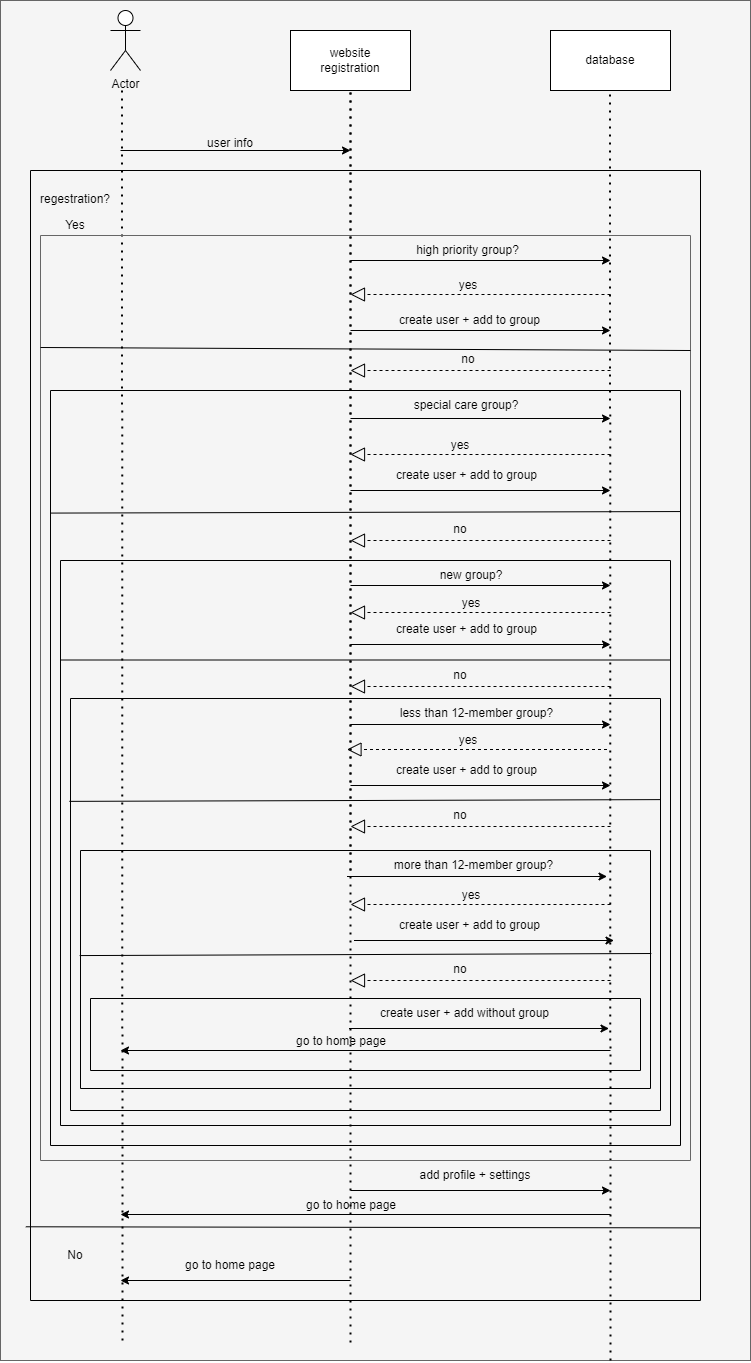

The diagram above was exported from draw.io. Its source (the exported page's mxGraphModel, read from the mxfile embedded in the PNG):
<mxGraphModel dx="868" dy="450" grid="1" gridSize="10" guides="1" tooltips="1" connect="1" arrows="1" fold="1" page="1" pageScale="1" pageWidth="850" pageHeight="1100" math="0" shadow="0">
  <root>
    <mxCell id="minni4Ob82SclRrBY170-0" />
    <mxCell id="minni4Ob82SclRrBY170-1" parent="minni4Ob82SclRrBY170-0" />
    <mxCell id="WRZcRd2eIKa8nQf0FcbL-63" value="" style="rounded=0;whiteSpace=wrap;html=1;fillColor=#f5f5f5;fontColor=#333333;strokeColor=#666666;" vertex="1" parent="minni4Ob82SclRrBY170-1">
      <mxGeometry x="40" y="10" width="750" height="1360" as="geometry" />
    </mxCell>
    <mxCell id="minni4Ob82SclRrBY170-2" value="" style="rounded=0;whiteSpace=wrap;html=1;" vertex="1" parent="minni4Ob82SclRrBY170-1">
      <mxGeometry x="330" y="40" width="120" height="60" as="geometry" />
    </mxCell>
    <mxCell id="minni4Ob82SclRrBY170-3" value="Actor" style="shape=umlActor;verticalLabelPosition=bottom;verticalAlign=top;html=1;outlineConnect=0;" vertex="1" parent="minni4Ob82SclRrBY170-1">
      <mxGeometry x="150" y="20" width="30" height="60" as="geometry" />
    </mxCell>
    <mxCell id="minni4Ob82SclRrBY170-4" value="" style="rounded=0;whiteSpace=wrap;html=1;" vertex="1" parent="minni4Ob82SclRrBY170-1">
      <mxGeometry x="590" y="40" width="120" height="60" as="geometry" />
    </mxCell>
    <mxCell id="minni4Ob82SclRrBY170-5" value="" style="endArrow=none;dashed=1;html=1;dashPattern=1 3;strokeWidth=2;rounded=0;entryX=0.5;entryY=1;entryDx=0;entryDy=0;" edge="1" parent="minni4Ob82SclRrBY170-1" target="minni4Ob82SclRrBY170-2">
      <mxGeometry width="50" height="50" relative="1" as="geometry">
        <mxPoint x="390" y="880" as="sourcePoint" />
        <mxPoint x="450" y="290" as="targetPoint" />
      </mxGeometry>
    </mxCell>
    <mxCell id="minni4Ob82SclRrBY170-6" value="" style="endArrow=none;dashed=1;html=1;dashPattern=1 3;strokeWidth=2;rounded=0;entryX=0.5;entryY=1;entryDx=0;entryDy=0;" edge="1" parent="minni4Ob82SclRrBY170-1">
      <mxGeometry width="50" height="50" relative="1" as="geometry">
        <mxPoint x="162" y="1350" as="sourcePoint" />
        <mxPoint x="161.5" y="100" as="targetPoint" />
      </mxGeometry>
    </mxCell>
    <mxCell id="minni4Ob82SclRrBY170-8" value="" style="endArrow=none;dashed=1;html=1;dashPattern=1 3;strokeWidth=2;rounded=0;entryX=0.5;entryY=1;entryDx=0;entryDy=0;" edge="1" parent="minni4Ob82SclRrBY170-1">
      <mxGeometry width="50" height="50" relative="1" as="geometry">
        <mxPoint x="390" y="1352" as="sourcePoint" />
        <mxPoint x="390" y="100" as="targetPoint" />
      </mxGeometry>
    </mxCell>
    <mxCell id="minni4Ob82SclRrBY170-9" value="" style="endArrow=none;dashed=1;html=1;dashPattern=1 3;strokeWidth=2;rounded=0;entryX=0.5;entryY=1;entryDx=0;entryDy=0;" edge="1" parent="minni4Ob82SclRrBY170-1">
      <mxGeometry width="50" height="50" relative="1" as="geometry">
        <mxPoint x="650" y="1370" as="sourcePoint" />
        <mxPoint x="649.5" y="100" as="targetPoint" />
      </mxGeometry>
    </mxCell>
    <mxCell id="minni4Ob82SclRrBY170-12" value="" style="endArrow=classic;html=1;rounded=0;" edge="1" parent="minni4Ob82SclRrBY170-1">
      <mxGeometry width="50" height="50" relative="1" as="geometry">
        <mxPoint x="160" y="160" as="sourcePoint" />
        <mxPoint x="390" y="160" as="targetPoint" />
      </mxGeometry>
    </mxCell>
    <mxCell id="minni4Ob82SclRrBY170-15" value="" style="swimlane;startSize=0;" vertex="1" parent="minni4Ob82SclRrBY170-1">
      <mxGeometry x="70" y="180" width="670" height="1130" as="geometry" />
    </mxCell>
    <mxCell id="minni4Ob82SclRrBY170-18" value="regestration?" style="text;html=1;strokeColor=none;fillColor=none;align=center;verticalAlign=middle;whiteSpace=wrap;rounded=0;" vertex="1" parent="minni4Ob82SclRrBY170-15">
      <mxGeometry y="14" width="90" height="30" as="geometry" />
    </mxCell>
    <mxCell id="minni4Ob82SclRrBY170-20" value="Yes" style="text;html=1;strokeColor=none;fillColor=none;align=center;verticalAlign=middle;whiteSpace=wrap;rounded=0;" vertex="1" parent="minni4Ob82SclRrBY170-15">
      <mxGeometry x="15" y="40" width="60" height="30" as="geometry" />
    </mxCell>
    <mxCell id="WRZcRd2eIKa8nQf0FcbL-53" value="" style="endArrow=classic;html=1;rounded=0;" edge="1" parent="minni4Ob82SclRrBY170-15">
      <mxGeometry width="50" height="50" relative="1" as="geometry">
        <mxPoint x="320" y="1020" as="sourcePoint" />
        <mxPoint x="580" y="1020" as="targetPoint" />
      </mxGeometry>
    </mxCell>
    <mxCell id="WRZcRd2eIKa8nQf0FcbL-55" value="add profile + settings" style="text;html=1;strokeColor=none;fillColor=none;align=center;verticalAlign=middle;whiteSpace=wrap;rounded=0;" vertex="1" parent="minni4Ob82SclRrBY170-15">
      <mxGeometry x="350" y="990" width="190" height="30" as="geometry" />
    </mxCell>
    <mxCell id="WRZcRd2eIKa8nQf0FcbL-56" value="" style="endArrow=classic;html=1;rounded=0;" edge="1" parent="minni4Ob82SclRrBY170-15">
      <mxGeometry width="50" height="50" relative="1" as="geometry">
        <mxPoint x="580" y="1044" as="sourcePoint" />
        <mxPoint x="90" y="1044" as="targetPoint" />
      </mxGeometry>
    </mxCell>
    <mxCell id="WRZcRd2eIKa8nQf0FcbL-57" value="go to home page" style="text;html=1;strokeColor=none;fillColor=none;align=center;verticalAlign=middle;whiteSpace=wrap;rounded=0;" vertex="1" parent="minni4Ob82SclRrBY170-15">
      <mxGeometry x="221" y="1020" width="200" height="30" as="geometry" />
    </mxCell>
    <mxCell id="WRZcRd2eIKa8nQf0FcbL-60" value="No" style="text;html=1;strokeColor=none;fillColor=none;align=center;verticalAlign=middle;whiteSpace=wrap;rounded=0;" vertex="1" parent="minni4Ob82SclRrBY170-15">
      <mxGeometry x="15" y="1070" width="60" height="30" as="geometry" />
    </mxCell>
    <mxCell id="WRZcRd2eIKa8nQf0FcbL-61" value="" style="endArrow=classic;html=1;rounded=0;" edge="1" parent="minni4Ob82SclRrBY170-15">
      <mxGeometry width="50" height="50" relative="1" as="geometry">
        <mxPoint x="320" y="1110" as="sourcePoint" />
        <mxPoint x="90" y="1110" as="targetPoint" />
      </mxGeometry>
    </mxCell>
    <mxCell id="WRZcRd2eIKa8nQf0FcbL-62" value="go to home page" style="text;html=1;strokeColor=none;fillColor=none;align=center;verticalAlign=middle;whiteSpace=wrap;rounded=0;" vertex="1" parent="minni4Ob82SclRrBY170-15">
      <mxGeometry x="100" y="1080" width="200" height="30" as="geometry" />
    </mxCell>
    <mxCell id="minni4Ob82SclRrBY170-17" value="user info" style="text;html=1;strokeColor=none;fillColor=none;align=center;verticalAlign=middle;whiteSpace=wrap;rounded=0;" vertex="1" parent="minni4Ob82SclRrBY170-1">
      <mxGeometry x="240" y="138" width="60" height="30" as="geometry" />
    </mxCell>
    <mxCell id="minni4Ob82SclRrBY170-21" value="" style="swimlane;startSize=0;fillColor=#f5f5f5;fontColor=#333333;strokeColor=#666666;" vertex="1" parent="minni4Ob82SclRrBY170-1">
      <mxGeometry x="80" y="245" width="650" height="925" as="geometry" />
    </mxCell>
    <mxCell id="minni4Ob82SclRrBY170-24" value="" style="endArrow=classic;html=1;rounded=0;" edge="1" parent="minni4Ob82SclRrBY170-21">
      <mxGeometry width="50" height="50" relative="1" as="geometry">
        <mxPoint x="310" y="25" as="sourcePoint" />
        <mxPoint x="570" y="25" as="targetPoint" />
      </mxGeometry>
    </mxCell>
    <mxCell id="minni4Ob82SclRrBY170-26" value="" style="endArrow=block;dashed=1;endFill=0;endSize=12;html=1;rounded=0;" edge="1" parent="minni4Ob82SclRrBY170-21">
      <mxGeometry width="160" relative="1" as="geometry">
        <mxPoint x="570" y="59" as="sourcePoint" />
        <mxPoint x="310" y="59" as="targetPoint" />
      </mxGeometry>
    </mxCell>
    <mxCell id="minni4Ob82SclRrBY170-27" value="" style="endArrow=classic;html=1;rounded=0;" edge="1" parent="minni4Ob82SclRrBY170-21">
      <mxGeometry width="50" height="50" relative="1" as="geometry">
        <mxPoint x="310" y="95" as="sourcePoint" />
        <mxPoint x="570" y="95" as="targetPoint" />
      </mxGeometry>
    </mxCell>
    <mxCell id="minni4Ob82SclRrBY170-32" value="" style="endArrow=block;dashed=1;endFill=0;endSize=12;html=1;rounded=0;" edge="1" parent="minni4Ob82SclRrBY170-21">
      <mxGeometry width="160" relative="1" as="geometry">
        <mxPoint x="570" y="135" as="sourcePoint" />
        <mxPoint x="310" y="135" as="targetPoint" />
      </mxGeometry>
    </mxCell>
    <mxCell id="minni4Ob82SclRrBY170-33" value="" style="endArrow=classic;html=1;rounded=0;" edge="1" parent="minni4Ob82SclRrBY170-21">
      <mxGeometry width="50" height="50" relative="1" as="geometry">
        <mxPoint x="310" y="183" as="sourcePoint" />
        <mxPoint x="570" y="183" as="targetPoint" />
      </mxGeometry>
    </mxCell>
    <mxCell id="minni4Ob82SclRrBY170-35" value="" style="swimlane;startSize=0;" vertex="1" parent="minni4Ob82SclRrBY170-21">
      <mxGeometry x="10" y="155" width="630" height="755" as="geometry">
        <mxRectangle x="10" y="155" width="50" height="40" as="alternateBounds" />
      </mxGeometry>
    </mxCell>
    <mxCell id="minni4Ob82SclRrBY170-36" value="" style="endArrow=block;dashed=1;endFill=0;endSize=12;html=1;rounded=0;" edge="1" parent="minni4Ob82SclRrBY170-35">
      <mxGeometry width="160" relative="1" as="geometry">
        <mxPoint x="560" y="64" as="sourcePoint" />
        <mxPoint x="300" y="64" as="targetPoint" />
      </mxGeometry>
    </mxCell>
    <mxCell id="minni4Ob82SclRrBY170-37" value="" style="endArrow=classic;html=1;rounded=0;" edge="1" parent="minni4Ob82SclRrBY170-35">
      <mxGeometry width="50" height="50" relative="1" as="geometry">
        <mxPoint x="300" y="100" as="sourcePoint" />
        <mxPoint x="560" y="100" as="targetPoint" />
      </mxGeometry>
    </mxCell>
    <mxCell id="minni4Ob82SclRrBY170-39" value="" style="endArrow=block;dashed=1;endFill=0;endSize=12;html=1;rounded=0;" edge="1" parent="minni4Ob82SclRrBY170-35">
      <mxGeometry width="160" relative="1" as="geometry">
        <mxPoint x="560" y="150" as="sourcePoint" />
        <mxPoint x="300" y="150" as="targetPoint" />
      </mxGeometry>
    </mxCell>
    <mxCell id="WRZcRd2eIKa8nQf0FcbL-8" value="special care group?" style="text;html=1;strokeColor=none;fillColor=none;align=center;verticalAlign=middle;whiteSpace=wrap;rounded=0;" vertex="1" parent="minni4Ob82SclRrBY170-35">
      <mxGeometry x="340" width="152" height="30" as="geometry" />
    </mxCell>
    <mxCell id="WRZcRd2eIKa8nQf0FcbL-9" value="yes" style="text;html=1;strokeColor=none;fillColor=none;align=center;verticalAlign=middle;whiteSpace=wrap;rounded=0;" vertex="1" parent="minni4Ob82SclRrBY170-35">
      <mxGeometry x="380" y="40" width="60" height="30" as="geometry" />
    </mxCell>
    <mxCell id="WRZcRd2eIKa8nQf0FcbL-10" value="no" style="text;html=1;strokeColor=none;fillColor=none;align=center;verticalAlign=middle;whiteSpace=wrap;rounded=0;" vertex="1" parent="minni4Ob82SclRrBY170-35">
      <mxGeometry x="380" y="124" width="60" height="30" as="geometry" />
    </mxCell>
    <mxCell id="WRZcRd2eIKa8nQf0FcbL-11" value="create user + add to group" style="text;html=1;strokeColor=none;fillColor=none;align=center;verticalAlign=middle;whiteSpace=wrap;rounded=0;" vertex="1" parent="minni4Ob82SclRrBY170-35">
      <mxGeometry x="318.5" y="70" width="195" height="30" as="geometry" />
    </mxCell>
    <mxCell id="minni4Ob82SclRrBY170-38" value="" style="endArrow=none;html=1;rounded=0;entryX=1;entryY=0.61;entryDx=0;entryDy=0;entryPerimeter=0;exitX=0;exitY=0.615;exitDx=0;exitDy=0;exitPerimeter=0;" edge="1" parent="minni4Ob82SclRrBY170-21">
      <mxGeometry width="50" height="50" relative="1" as="geometry">
        <mxPoint x="10" y="277.57500000000005" as="sourcePoint" />
        <mxPoint x="640" y="276.04999999999995" as="targetPoint" />
      </mxGeometry>
    </mxCell>
    <mxCell id="WRZcRd2eIKa8nQf0FcbL-0" value="high priority group?" style="text;html=1;strokeColor=none;fillColor=none;align=center;verticalAlign=middle;whiteSpace=wrap;rounded=0;" vertex="1" parent="minni4Ob82SclRrBY170-21">
      <mxGeometry x="345" width="165" height="30" as="geometry" />
    </mxCell>
    <mxCell id="WRZcRd2eIKa8nQf0FcbL-1" value="yes" style="text;html=1;strokeColor=none;fillColor=none;align=center;verticalAlign=middle;whiteSpace=wrap;rounded=0;" vertex="1" parent="minni4Ob82SclRrBY170-21">
      <mxGeometry x="398" y="35" width="60" height="30" as="geometry" />
    </mxCell>
    <mxCell id="WRZcRd2eIKa8nQf0FcbL-2" value="create user + add to group" style="text;html=1;strokeColor=none;fillColor=none;align=center;verticalAlign=middle;whiteSpace=wrap;rounded=0;" vertex="1" parent="minni4Ob82SclRrBY170-21">
      <mxGeometry x="332" y="70" width="195" height="30" as="geometry" />
    </mxCell>
    <mxCell id="WRZcRd2eIKa8nQf0FcbL-7" value="no" style="text;html=1;strokeColor=none;fillColor=none;align=center;verticalAlign=middle;whiteSpace=wrap;rounded=0;" vertex="1" parent="minni4Ob82SclRrBY170-21">
      <mxGeometry x="397.5" y="109" width="60" height="30" as="geometry" />
    </mxCell>
    <mxCell id="WRZcRd2eIKa8nQf0FcbL-12" value="" style="swimlane;startSize=0;" vertex="1" parent="minni4Ob82SclRrBY170-21">
      <mxGeometry x="20" y="325" width="610" height="565" as="geometry" />
    </mxCell>
    <mxCell id="WRZcRd2eIKa8nQf0FcbL-13" value="" style="endArrow=classic;html=1;rounded=0;" edge="1" parent="WRZcRd2eIKa8nQf0FcbL-12">
      <mxGeometry width="50" height="50" relative="1" as="geometry">
        <mxPoint x="290" y="25" as="sourcePoint" />
        <mxPoint x="550" y="25" as="targetPoint" />
      </mxGeometry>
    </mxCell>
    <mxCell id="WRZcRd2eIKa8nQf0FcbL-14" value="" style="endArrow=block;dashed=1;endFill=0;endSize=12;html=1;rounded=0;" edge="1" parent="WRZcRd2eIKa8nQf0FcbL-12">
      <mxGeometry width="160" relative="1" as="geometry">
        <mxPoint x="550" y="52" as="sourcePoint" />
        <mxPoint x="290" y="52" as="targetPoint" />
      </mxGeometry>
    </mxCell>
    <mxCell id="WRZcRd2eIKa8nQf0FcbL-15" value="new group?" style="text;html=1;strokeColor=none;fillColor=none;align=center;verticalAlign=middle;whiteSpace=wrap;rounded=0;" vertex="1" parent="WRZcRd2eIKa8nQf0FcbL-12">
      <mxGeometry x="360" width="102" height="30" as="geometry" />
    </mxCell>
    <mxCell id="WRZcRd2eIKa8nQf0FcbL-16" value="yes" style="text;html=1;strokeColor=none;fillColor=none;align=center;verticalAlign=middle;whiteSpace=wrap;rounded=0;" vertex="1" parent="WRZcRd2eIKa8nQf0FcbL-12">
      <mxGeometry x="381" y="28" width="60" height="30" as="geometry" />
    </mxCell>
    <mxCell id="WRZcRd2eIKa8nQf0FcbL-17" value="" style="endArrow=classic;html=1;rounded=0;" edge="1" parent="WRZcRd2eIKa8nQf0FcbL-12">
      <mxGeometry width="50" height="50" relative="1" as="geometry">
        <mxPoint x="290" y="84" as="sourcePoint" />
        <mxPoint x="550" y="84" as="targetPoint" />
      </mxGeometry>
    </mxCell>
    <mxCell id="WRZcRd2eIKa8nQf0FcbL-18" value="create user + add to group" style="text;html=1;strokeColor=none;fillColor=none;align=center;verticalAlign=middle;whiteSpace=wrap;rounded=0;" vertex="1" parent="WRZcRd2eIKa8nQf0FcbL-12">
      <mxGeometry x="308.5" y="54" width="195" height="30" as="geometry" />
    </mxCell>
    <mxCell id="WRZcRd2eIKa8nQf0FcbL-21" value="" style="endArrow=block;dashed=1;endFill=0;endSize=12;html=1;rounded=0;" edge="1" parent="WRZcRd2eIKa8nQf0FcbL-12">
      <mxGeometry width="160" relative="1" as="geometry">
        <mxPoint x="550" y="126" as="sourcePoint" />
        <mxPoint x="290" y="126" as="targetPoint" />
      </mxGeometry>
    </mxCell>
    <mxCell id="WRZcRd2eIKa8nQf0FcbL-22" value="no" style="text;html=1;strokeColor=none;fillColor=none;align=center;verticalAlign=middle;whiteSpace=wrap;rounded=0;" vertex="1" parent="WRZcRd2eIKa8nQf0FcbL-12">
      <mxGeometry x="370" y="100" width="60" height="30" as="geometry" />
    </mxCell>
    <mxCell id="WRZcRd2eIKa8nQf0FcbL-23" value="" style="endArrow=classic;html=1;rounded=0;" edge="1" parent="WRZcRd2eIKa8nQf0FcbL-12">
      <mxGeometry width="50" height="50" relative="1" as="geometry">
        <mxPoint x="290" y="164" as="sourcePoint" />
        <mxPoint x="550" y="164" as="targetPoint" />
      </mxGeometry>
    </mxCell>
    <mxCell id="WRZcRd2eIKa8nQf0FcbL-25" value="less than 12-member group?" style="text;html=1;strokeColor=none;fillColor=none;align=center;verticalAlign=middle;whiteSpace=wrap;rounded=0;" vertex="1" parent="WRZcRd2eIKa8nQf0FcbL-12">
      <mxGeometry x="325" y="138" width="183" height="30" as="geometry" />
    </mxCell>
    <mxCell id="WRZcRd2eIKa8nQf0FcbL-28" value="" style="swimlane;startSize=0;" vertex="1" parent="WRZcRd2eIKa8nQf0FcbL-12">
      <mxGeometry x="10" y="138" width="590" height="412" as="geometry" />
    </mxCell>
    <mxCell id="WRZcRd2eIKa8nQf0FcbL-29" value="" style="endArrow=block;dashed=1;endFill=0;endSize=12;html=1;rounded=0;" edge="1" parent="WRZcRd2eIKa8nQf0FcbL-28">
      <mxGeometry width="160" relative="1" as="geometry">
        <mxPoint x="536.5" y="51" as="sourcePoint" />
        <mxPoint x="276.5" y="51" as="targetPoint" />
      </mxGeometry>
    </mxCell>
    <mxCell id="WRZcRd2eIKa8nQf0FcbL-30" value="yes" style="text;html=1;strokeColor=none;fillColor=none;align=center;verticalAlign=middle;whiteSpace=wrap;rounded=0;" vertex="1" parent="WRZcRd2eIKa8nQf0FcbL-28">
      <mxGeometry x="367.5" y="27" width="60" height="30" as="geometry" />
    </mxCell>
    <mxCell id="WRZcRd2eIKa8nQf0FcbL-31" value="" style="endArrow=classic;html=1;rounded=0;" edge="1" parent="WRZcRd2eIKa8nQf0FcbL-28">
      <mxGeometry width="50" height="50" relative="1" as="geometry">
        <mxPoint x="280" y="87" as="sourcePoint" />
        <mxPoint x="540" y="87" as="targetPoint" />
      </mxGeometry>
    </mxCell>
    <mxCell id="WRZcRd2eIKa8nQf0FcbL-32" value="create user + add to group" style="text;html=1;strokeColor=none;fillColor=none;align=center;verticalAlign=middle;whiteSpace=wrap;rounded=0;" vertex="1" parent="WRZcRd2eIKa8nQf0FcbL-28">
      <mxGeometry x="298.5" y="57" width="195" height="30" as="geometry" />
    </mxCell>
    <mxCell id="WRZcRd2eIKa8nQf0FcbL-34" value="" style="endArrow=block;dashed=1;endFill=0;endSize=12;html=1;rounded=0;" edge="1" parent="WRZcRd2eIKa8nQf0FcbL-28">
      <mxGeometry width="160" relative="1" as="geometry">
        <mxPoint x="540" y="128" as="sourcePoint" />
        <mxPoint x="280" y="128" as="targetPoint" />
      </mxGeometry>
    </mxCell>
    <mxCell id="WRZcRd2eIKa8nQf0FcbL-35" value="no" style="text;html=1;strokeColor=none;fillColor=none;align=center;verticalAlign=middle;whiteSpace=wrap;rounded=0;" vertex="1" parent="WRZcRd2eIKa8nQf0FcbL-28">
      <mxGeometry x="360" y="102" width="60" height="30" as="geometry" />
    </mxCell>
    <mxCell id="WRZcRd2eIKa8nQf0FcbL-36" value="" style="swimlane;startSize=0;" vertex="1" parent="WRZcRd2eIKa8nQf0FcbL-28">
      <mxGeometry x="10" y="152" width="570" height="238" as="geometry" />
    </mxCell>
    <mxCell id="WRZcRd2eIKa8nQf0FcbL-38" value="" style="endArrow=classic;html=1;rounded=0;" edge="1" parent="WRZcRd2eIKa8nQf0FcbL-36">
      <mxGeometry width="50" height="50" relative="1" as="geometry">
        <mxPoint x="266.5" y="26" as="sourcePoint" />
        <mxPoint x="526.5" y="26" as="targetPoint" />
      </mxGeometry>
    </mxCell>
    <mxCell id="WRZcRd2eIKa8nQf0FcbL-39" value="more than 12-member group?" style="text;html=1;strokeColor=none;fillColor=none;align=center;verticalAlign=middle;whiteSpace=wrap;rounded=0;" vertex="1" parent="WRZcRd2eIKa8nQf0FcbL-36">
      <mxGeometry x="301.5" width="183" height="30" as="geometry" />
    </mxCell>
    <mxCell id="WRZcRd2eIKa8nQf0FcbL-40" value="" style="endArrow=block;dashed=1;endFill=0;endSize=12;html=1;rounded=0;" edge="1" parent="WRZcRd2eIKa8nQf0FcbL-36">
      <mxGeometry width="160" relative="1" as="geometry">
        <mxPoint x="530" y="54" as="sourcePoint" />
        <mxPoint x="270" y="54" as="targetPoint" />
      </mxGeometry>
    </mxCell>
    <mxCell id="WRZcRd2eIKa8nQf0FcbL-41" value="yes" style="text;html=1;strokeColor=none;fillColor=none;align=center;verticalAlign=middle;whiteSpace=wrap;rounded=0;" vertex="1" parent="WRZcRd2eIKa8nQf0FcbL-36">
      <mxGeometry x="361" y="30" width="60" height="30" as="geometry" />
    </mxCell>
    <mxCell id="WRZcRd2eIKa8nQf0FcbL-42" value="" style="endArrow=classic;html=1;rounded=0;" edge="1" parent="WRZcRd2eIKa8nQf0FcbL-36">
      <mxGeometry width="50" height="50" relative="1" as="geometry">
        <mxPoint x="273.5" y="90" as="sourcePoint" />
        <mxPoint x="533.5" y="90" as="targetPoint" />
      </mxGeometry>
    </mxCell>
    <mxCell id="WRZcRd2eIKa8nQf0FcbL-43" value="create user + add to group" style="text;html=1;strokeColor=none;fillColor=none;align=center;verticalAlign=middle;whiteSpace=wrap;rounded=0;" vertex="1" parent="WRZcRd2eIKa8nQf0FcbL-36">
      <mxGeometry x="292" y="60" width="195" height="30" as="geometry" />
    </mxCell>
    <mxCell id="WRZcRd2eIKa8nQf0FcbL-45" value="" style="endArrow=block;dashed=1;endFill=0;endSize=12;html=1;rounded=0;" edge="1" parent="WRZcRd2eIKa8nQf0FcbL-36">
      <mxGeometry width="160" relative="1" as="geometry">
        <mxPoint x="530" y="130" as="sourcePoint" />
        <mxPoint x="270" y="130" as="targetPoint" />
      </mxGeometry>
    </mxCell>
    <mxCell id="WRZcRd2eIKa8nQf0FcbL-46" value="no" style="text;html=1;strokeColor=none;fillColor=none;align=center;verticalAlign=middle;whiteSpace=wrap;rounded=0;" vertex="1" parent="WRZcRd2eIKa8nQf0FcbL-36">
      <mxGeometry x="350" y="104" width="60" height="30" as="geometry" />
    </mxCell>
    <mxCell id="WRZcRd2eIKa8nQf0FcbL-48" value="" style="swimlane;startSize=0;" vertex="1" parent="WRZcRd2eIKa8nQf0FcbL-36">
      <mxGeometry x="10" y="148" width="550" height="72" as="geometry" />
    </mxCell>
    <mxCell id="WRZcRd2eIKa8nQf0FcbL-49" value="" style="endArrow=classic;html=1;rounded=0;" edge="1" parent="WRZcRd2eIKa8nQf0FcbL-48">
      <mxGeometry width="50" height="50" relative="1" as="geometry">
        <mxPoint x="258.5" y="30" as="sourcePoint" />
        <mxPoint x="518.5" y="30" as="targetPoint" />
      </mxGeometry>
    </mxCell>
    <mxCell id="WRZcRd2eIKa8nQf0FcbL-50" value="create user + add without group" style="text;html=1;strokeColor=none;fillColor=none;align=center;verticalAlign=middle;whiteSpace=wrap;rounded=0;" vertex="1" parent="WRZcRd2eIKa8nQf0FcbL-48">
      <mxGeometry x="277" width="195" height="30" as="geometry" />
    </mxCell>
    <mxCell id="WRZcRd2eIKa8nQf0FcbL-51" value="" style="endArrow=classic;html=1;rounded=0;" edge="1" parent="WRZcRd2eIKa8nQf0FcbL-48">
      <mxGeometry width="50" height="50" relative="1" as="geometry">
        <mxPoint x="520" y="52" as="sourcePoint" />
        <mxPoint x="30" y="52" as="targetPoint" />
      </mxGeometry>
    </mxCell>
    <mxCell id="WRZcRd2eIKa8nQf0FcbL-52" value="go to home page" style="text;html=1;strokeColor=none;fillColor=none;align=center;verticalAlign=middle;whiteSpace=wrap;rounded=0;" vertex="1" parent="WRZcRd2eIKa8nQf0FcbL-48">
      <mxGeometry x="151" y="28" width="200" height="30" as="geometry" />
    </mxCell>
    <mxCell id="WRZcRd2eIKa8nQf0FcbL-44" value="" style="endArrow=none;html=1;rounded=0;exitX=-0.005;exitY=0.415;exitDx=0;exitDy=0;exitPerimeter=0;entryX=0.998;entryY=0.407;entryDx=0;entryDy=0;entryPerimeter=0;" edge="1" parent="WRZcRd2eIKa8nQf0FcbL-28">
      <mxGeometry width="50" height="50" relative="1" as="geometry">
        <mxPoint x="9.149999999999977" y="257.06999999999994" as="sourcePoint" />
        <mxPoint x="580.8600000000001" y="255.00600000000009" as="targetPoint" />
      </mxGeometry>
    </mxCell>
    <mxCell id="WRZcRd2eIKa8nQf0FcbL-33" value="" style="endArrow=none;html=1;rounded=0;entryX=1;entryY=0.336;entryDx=0;entryDy=0;entryPerimeter=0;exitX=-0.002;exitY=0.342;exitDx=0;exitDy=0;exitPerimeter=0;" edge="1" parent="WRZcRd2eIKa8nQf0FcbL-12">
      <mxGeometry width="50" height="50" relative="1" as="geometry">
        <mxPoint x="8.82000000000005" y="240.86400000000003" as="sourcePoint" />
        <mxPoint x="600" y="239.11200000000008" as="targetPoint" />
      </mxGeometry>
    </mxCell>
    <mxCell id="WRZcRd2eIKa8nQf0FcbL-19" value="" style="endArrow=none;html=1;rounded=0;exitX=0;exitY=0.5;exitDx=0;exitDy=0;entryX=1;entryY=0.5;entryDx=0;entryDy=0;" edge="1" parent="minni4Ob82SclRrBY170-21">
      <mxGeometry width="50" height="50" relative="1" as="geometry">
        <mxPoint x="20" y="424.5" as="sourcePoint" />
        <mxPoint x="630" y="424.5" as="targetPoint" />
      </mxGeometry>
    </mxCell>
    <mxCell id="minni4Ob82SclRrBY170-31" value="" style="endArrow=none;html=1;rounded=0;" edge="1" parent="minni4Ob82SclRrBY170-1">
      <mxGeometry width="50" height="50" relative="1" as="geometry">
        <mxPoint x="80" y="357" as="sourcePoint" />
        <mxPoint x="730" y="360" as="targetPoint" />
      </mxGeometry>
    </mxCell>
    <mxCell id="WRZcRd2eIKa8nQf0FcbL-59" value="" style="endArrow=none;html=1;rounded=0;entryX=1;entryY=0.949;entryDx=0;entryDy=0;entryPerimeter=0;exitX=-0.007;exitY=0.948;exitDx=0;exitDy=0;exitPerimeter=0;" edge="1" parent="minni4Ob82SclRrBY170-1">
      <mxGeometry width="50" height="50" relative="1" as="geometry">
        <mxPoint x="65.30999999999995" y="1236.28" as="sourcePoint" />
        <mxPoint x="740" y="1237.3899999999999" as="targetPoint" />
      </mxGeometry>
    </mxCell>
    <mxCell id="WRZcRd2eIKa8nQf0FcbL-64" value="website registration" style="text;html=1;strokeColor=none;fillColor=none;align=center;verticalAlign=middle;whiteSpace=wrap;rounded=0;" vertex="1" parent="minni4Ob82SclRrBY170-1">
      <mxGeometry x="340" y="55" width="100" height="30" as="geometry" />
    </mxCell>
    <mxCell id="WRZcRd2eIKa8nQf0FcbL-65" value="database" style="text;html=1;strokeColor=none;fillColor=none;align=center;verticalAlign=middle;whiteSpace=wrap;rounded=0;" vertex="1" parent="minni4Ob82SclRrBY170-1">
      <mxGeometry x="620" y="55" width="60" height="30" as="geometry" />
    </mxCell>
  </root>
</mxGraphModel>